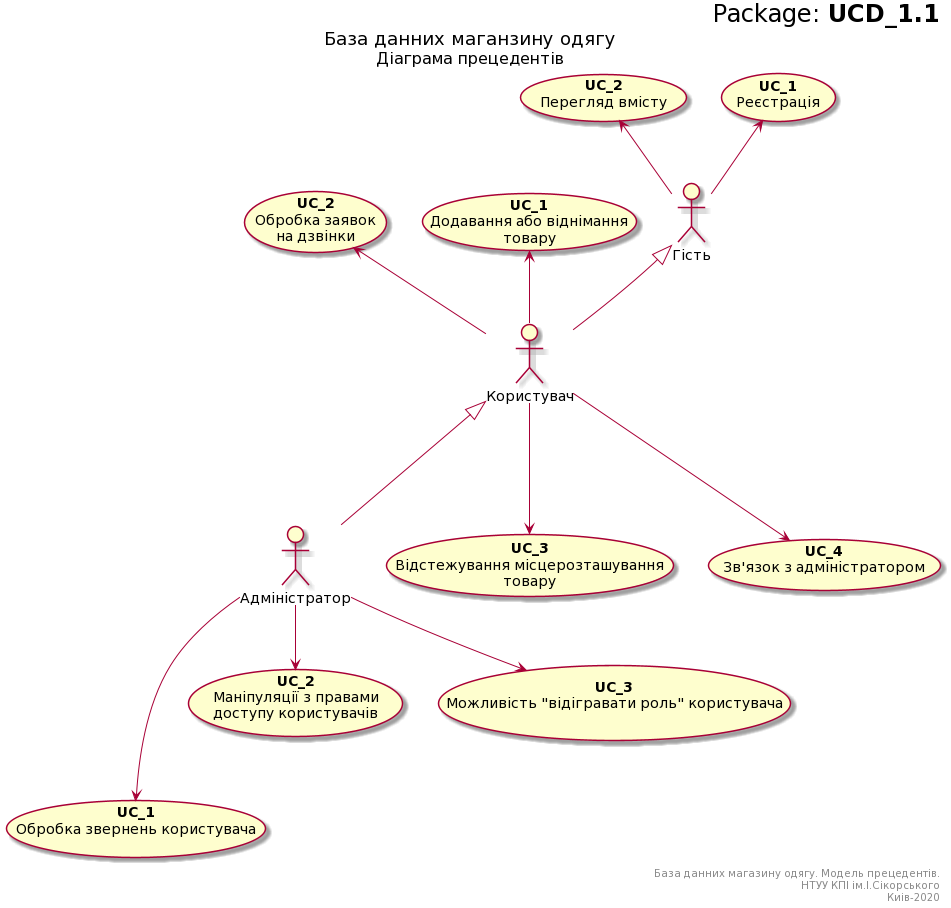

The diagram above was rendered by PlantUML. Its source (embedded in the PNG):
@startuml
right header
<font size=24 color=black>Package: <b>UCD_1.1
end header

title
<font size=18 color=black>База данних маганзину одягу
<font size=16 color=black>Діаграма прецедентів
end title

actor "Гість" as Guest
actor "Користувач" as User
actor "Адміністратор" as Admin

' UCes for Guest:
usecase "<b>UC_1</b>\nРеєстрація" as UC1_Guest
usecase "<b>UC_2</b>\nПерегляд вмісту" as UC2_Guest


' UCes for User:
usecase "<b>UC_1</b>\nДодавання або віднімання\nтовару" as UC1_User
usecase "<b>UC_2</b>\nОбробка заявок\nна дзвінки" as UC2_User
usecase "<b>UC_3</b>\nВідстежування місцерозташування\nтовару" as UC3_User
usecase "<b>UC_4</b>\nЗв'язок з адміністратором" as UC4_User


' UCes for Admin:
usecase "<b>UC_1</b>\nОбробка звернень користувача" as UC1_Admin
usecase "<b>UC_2</b>\nМаніпуляції з правами\nдоступу користувачів" as UC2_Admin
usecase "<b>UC_3</b>\nМожливість "відігравати роль" користувача" as UC3_Admin


' Actors connections
User -u-|> Guest

Admin -u--|> User


' UCes connectios
Guest -u-> UC1_Guest
Guest -u-> UC2_Guest


User -u-> UC1_User
User -u-> UC2_User
User -d--> UC3_User
User -d--> UC4_User


Admin -d--> UC1_Admin
Admin -d-> UC2_Admin
Admin -d-> UC3_Admin


right footer
База данних магазину одягу. Модель прецедентів.
НТУУ КПІ ім.І.Сікорського
Киів-2020
end footer
@enduml